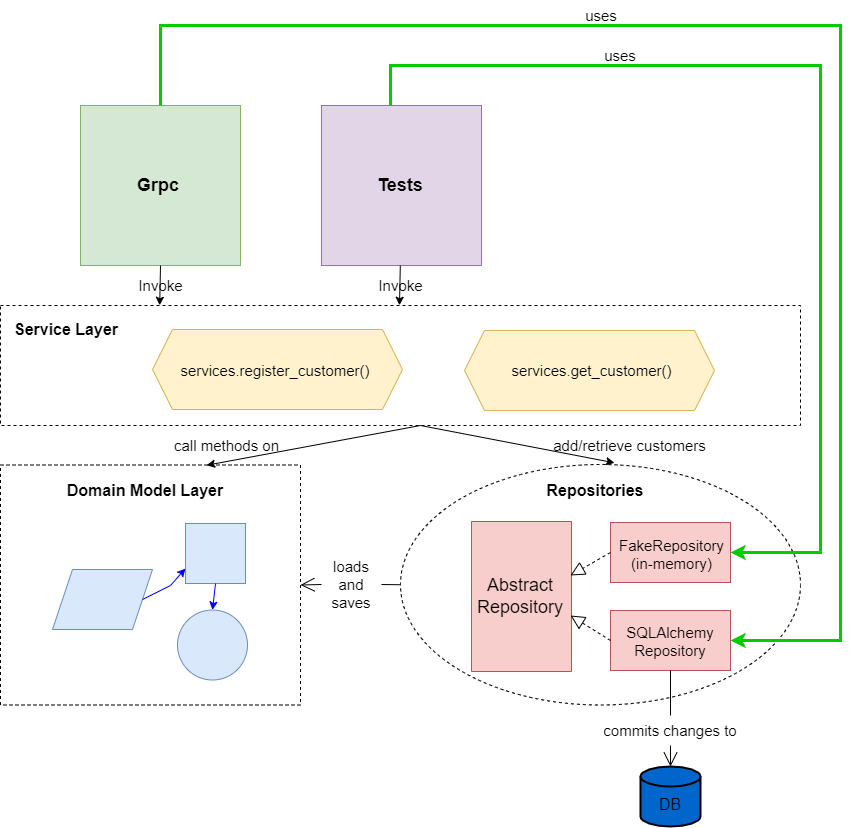

The diagram above was exported from draw.io. Its source (the exported page's mxGraphModel, read from the mxfile embedded in the PNG):
<mxGraphModel dx="1038" dy="547" grid="1" gridSize="10" guides="1" tooltips="1" connect="1" arrows="1" fold="1" page="1" pageScale="1" pageWidth="827" pageHeight="1169" math="0" shadow="0">
  <root>
    <mxCell id="0" />
    <mxCell id="1" parent="0" />
    <mxCell id="OpucEnhD2M82XGAjT4VH-4" value="" style="ellipse;whiteSpace=wrap;html=1;align=center;dashed=1;" vertex="1" parent="1">
      <mxGeometry x="520" y="479" width="400" height="240.5" as="geometry" />
    </mxCell>
    <mxCell id="OpucEnhD2M82XGAjT4VH-5" value="" style="rounded=0;whiteSpace=wrap;html=1;fillColor=#f8cecc;strokeColor=#b85450;" vertex="1" parent="1">
      <mxGeometry x="730" y="537" width="120" height="60" as="geometry" />
    </mxCell>
    <mxCell id="OpucEnhD2M82XGAjT4VH-6" value="" style="rounded=0;whiteSpace=wrap;html=1;fillColor=#f8cecc;strokeColor=#b85450;" vertex="1" parent="1">
      <mxGeometry x="730" y="625" width="120" height="60" as="geometry" />
    </mxCell>
    <mxCell id="OpucEnhD2M82XGAjT4VH-8" value="" style="rounded=0;whiteSpace=wrap;html=1;direction=south;fillColor=#f8cecc;strokeColor=#b85450;" vertex="1" parent="1">
      <mxGeometry x="591" y="536" width="100" height="150" as="geometry" />
    </mxCell>
    <mxCell id="OpucEnhD2M82XGAjT4VH-10" value="" style="whiteSpace=wrap;html=1;dashed=1;" vertex="1" parent="1">
      <mxGeometry x="120" y="479.5" width="300" height="240" as="geometry" />
    </mxCell>
    <mxCell id="OpucEnhD2M82XGAjT4VH-15" value="" style="ellipse;whiteSpace=wrap;html=1;aspect=fixed;fillColor=#dae8fc;strokeColor=#6c8ebf;" vertex="1" parent="1">
      <mxGeometry x="297" y="624.5" width="70" height="70" as="geometry" />
    </mxCell>
    <mxCell id="OpucEnhD2M82XGAjT4VH-16" value="" style="shape=parallelogram;perimeter=parallelogramPerimeter;whiteSpace=wrap;html=1;fixedSize=1;fillColor=#dae8fc;strokeColor=#6c8ebf;" vertex="1" parent="1">
      <mxGeometry x="172" y="584" width="100" height="60" as="geometry" />
    </mxCell>
    <mxCell id="OpucEnhD2M82XGAjT4VH-17" value="" style="whiteSpace=wrap;html=1;aspect=fixed;fillColor=#dae8fc;strokeColor=#6c8ebf;" vertex="1" parent="1">
      <mxGeometry x="305" y="538" width="60" height="60" as="geometry" />
    </mxCell>
    <mxCell id="OpucEnhD2M82XGAjT4VH-18" value="" style="whiteSpace=wrap;html=1;dashed=1;" vertex="1" parent="1">
      <mxGeometry x="120" y="320" width="800" height="120" as="geometry" />
    </mxCell>
    <mxCell id="OpucEnhD2M82XGAjT4VH-19" value="" style="shape=hexagon;perimeter=hexagonPerimeter2;whiteSpace=wrap;html=1;fixedSize=1;fillColor=#fff2cc;strokeColor=#d6b656;" vertex="1" parent="1">
      <mxGeometry x="272" y="344" width="250" height="80" as="geometry" />
    </mxCell>
    <mxCell id="OpucEnhD2M82XGAjT4VH-22" value="" style="whiteSpace=wrap;html=1;aspect=fixed;fillColor=#d5e8d4;strokeColor=#82b366;" vertex="1" parent="1">
      <mxGeometry x="200" y="120" width="160" height="160" as="geometry" />
    </mxCell>
    <mxCell id="OpucEnhD2M82XGAjT4VH-23" value="" style="whiteSpace=wrap;html=1;aspect=fixed;fillColor=#e1d5e7;strokeColor=#9673a6;" vertex="1" parent="1">
      <mxGeometry x="441" y="120" width="160" height="160" as="geometry" />
    </mxCell>
    <mxCell id="OpucEnhD2M82XGAjT4VH-24" value="" style="strokeWidth=2;html=1;shape=mxgraph.flowchart.database;whiteSpace=wrap;fillColor=#0066CC;" vertex="1" parent="1">
      <mxGeometry x="760" y="781" width="60" height="60" as="geometry" />
    </mxCell>
    <mxCell id="OpucEnhD2M82XGAjT4VH-25" value="Repositories" style="text;html=1;strokeColor=none;fillColor=none;align=center;verticalAlign=middle;whiteSpace=wrap;rounded=0;fontStyle=1;fontSize=16;" vertex="1" parent="1">
      <mxGeometry x="650" y="490" width="130" height="30" as="geometry" />
    </mxCell>
    <mxCell id="OpucEnhD2M82XGAjT4VH-26" value="Domain Model Layer" style="text;html=1;strokeColor=none;fillColor=none;align=center;verticalAlign=middle;whiteSpace=wrap;rounded=0;fontStyle=1;fontSize=16;" vertex="1" parent="1">
      <mxGeometry x="175" y="490" width="180" height="30" as="geometry" />
    </mxCell>
    <mxCell id="OpucEnhD2M82XGAjT4VH-27" value="Service Layer" style="text;html=1;strokeColor=none;fillColor=none;align=center;verticalAlign=middle;whiteSpace=wrap;rounded=0;fontStyle=1;fontSize=16;" vertex="1" parent="1">
      <mxGeometry x="126" y="329" width="120" height="30" as="geometry" />
    </mxCell>
    <mxCell id="OpucEnhD2M82XGAjT4VH-28" value="Tests" style="text;html=1;strokeColor=none;fillColor=none;align=center;verticalAlign=middle;whiteSpace=wrap;rounded=0;fontStyle=1;fontSize=18;" vertex="1" parent="1">
      <mxGeometry x="490" y="185" width="60" height="30" as="geometry" />
    </mxCell>
    <mxCell id="OpucEnhD2M82XGAjT4VH-29" value="&lt;b style=&quot;font-size: 18px;&quot;&gt;Grpc&lt;/b&gt;" style="text;html=1;strokeColor=none;fillColor=none;align=center;verticalAlign=middle;whiteSpace=wrap;rounded=0;fontSize=18;" vertex="1" parent="1">
      <mxGeometry x="248" y="185" width="60" height="30" as="geometry" />
    </mxCell>
    <mxCell id="OpucEnhD2M82XGAjT4VH-30" value="DB" style="text;html=1;strokeColor=none;fillColor=none;align=center;verticalAlign=middle;whiteSpace=wrap;rounded=0;fontSize=16;" vertex="1" parent="1">
      <mxGeometry x="760" y="804" width="60" height="30" as="geometry" />
    </mxCell>
    <mxCell id="OpucEnhD2M82XGAjT4VH-31" value="Abstract&lt;br&gt;Repository" style="text;html=1;strokeColor=none;fillColor=none;align=center;verticalAlign=middle;whiteSpace=wrap;rounded=0;fontSize=18;" vertex="1" parent="1">
      <mxGeometry x="610" y="576" width="60" height="70" as="geometry" />
    </mxCell>
    <mxCell id="OpucEnhD2M82XGAjT4VH-32" value="FakeRepository&lt;br&gt;(in-memory)" style="text;html=1;strokeColor=none;fillColor=none;align=center;verticalAlign=middle;rounded=0;fontSize=15;" vertex="1" parent="1">
      <mxGeometry x="761" y="554" width="60" height="30" as="geometry" />
    </mxCell>
    <mxCell id="OpucEnhD2M82XGAjT4VH-33" value="SQLAlchemy&lt;br&gt;Repository" style="text;html=1;strokeColor=none;fillColor=none;align=center;verticalAlign=middle;whiteSpace=wrap;rounded=0;fontSize=15;" vertex="1" parent="1">
      <mxGeometry x="760" y="641" width="60" height="30" as="geometry" />
    </mxCell>
    <mxCell id="OpucEnhD2M82XGAjT4VH-34" value="" style="endArrow=block;dashed=1;endFill=0;endSize=12;html=1;rounded=0;fontSize=18;exitX=0;exitY=0.5;exitDx=0;exitDy=0;" edge="1" parent="1" source="OpucEnhD2M82XGAjT4VH-5">
      <mxGeometry width="160" relative="1" as="geometry">
        <mxPoint x="410" y="610" as="sourcePoint" />
        <mxPoint x="690" y="590" as="targetPoint" />
      </mxGeometry>
    </mxCell>
    <mxCell id="OpucEnhD2M82XGAjT4VH-35" value="" style="endArrow=block;dashed=1;endFill=0;endSize=12;html=1;rounded=0;fontSize=18;exitX=0;exitY=0.5;exitDx=0;exitDy=0;" edge="1" parent="1" source="OpucEnhD2M82XGAjT4VH-6">
      <mxGeometry width="160" relative="1" as="geometry">
        <mxPoint x="740" y="577" as="sourcePoint" />
        <mxPoint x="690" y="630" as="targetPoint" />
      </mxGeometry>
    </mxCell>
    <mxCell id="OpucEnhD2M82XGAjT4VH-36" value="" style="endArrow=open;endFill=1;endSize=12;html=1;rounded=0;fontSize=15;fontColor=#000000;exitX=0.5;exitY=1;exitDx=0;exitDy=0;startArrow=none;" edge="1" parent="1" source="OpucEnhD2M82XGAjT4VH-64" target="OpucEnhD2M82XGAjT4VH-24">
      <mxGeometry width="160" relative="1" as="geometry">
        <mxPoint x="560" y="840" as="sourcePoint" />
        <mxPoint x="720" y="840" as="targetPoint" />
      </mxGeometry>
    </mxCell>
    <mxCell id="OpucEnhD2M82XGAjT4VH-38" value="" style="endArrow=classic;html=1;rounded=0;fontSize=15;fontColor=#0000FF;exitX=1;exitY=0.5;exitDx=0;exitDy=0;entryX=0;entryY=0.75;entryDx=0;entryDy=0;strokeColor=#0000FF;" edge="1" parent="1" source="OpucEnhD2M82XGAjT4VH-16" target="OpucEnhD2M82XGAjT4VH-17">
      <mxGeometry width="50" height="50" relative="1" as="geometry">
        <mxPoint x="460" y="750" as="sourcePoint" />
        <mxPoint x="510" y="700" as="targetPoint" />
        <Array as="points">
          <mxPoint x="290" y="600" />
        </Array>
      </mxGeometry>
    </mxCell>
    <mxCell id="OpucEnhD2M82XGAjT4VH-39" value="" style="endArrow=classic;html=1;rounded=0;fontSize=15;fontColor=#0000FF;exitX=0.5;exitY=1;exitDx=0;exitDy=0;entryX=0.5;entryY=0;entryDx=0;entryDy=0;strokeColor=#0000FF;" edge="1" parent="1" source="OpucEnhD2M82XGAjT4VH-17" target="OpucEnhD2M82XGAjT4VH-15">
      <mxGeometry width="50" height="50" relative="1" as="geometry">
        <mxPoint x="272" y="624" as="sourcePoint" />
        <mxPoint x="316.02" y="585.02" as="targetPoint" />
        <Array as="points" />
      </mxGeometry>
    </mxCell>
    <mxCell id="OpucEnhD2M82XGAjT4VH-40" value="" style="endArrow=open;endFill=1;endSize=12;html=1;rounded=0;fontSize=15;fontColor=#0000FF;strokeColor=#000000;entryX=1;entryY=0.5;entryDx=0;entryDy=0;exitX=0;exitY=0.5;exitDx=0;exitDy=0;startArrow=none;" edge="1" parent="1" source="OpucEnhD2M82XGAjT4VH-66" target="OpucEnhD2M82XGAjT4VH-10">
      <mxGeometry width="160" relative="1" as="geometry">
        <mxPoint x="410" y="640" as="sourcePoint" />
        <mxPoint x="570" y="640" as="targetPoint" />
      </mxGeometry>
    </mxCell>
    <mxCell id="OpucEnhD2M82XGAjT4VH-41" value="&lt;font color=&quot;#000000&quot;&gt;services.register_customer()&lt;/font&gt;" style="text;html=1;strokeColor=none;fillColor=none;align=center;verticalAlign=middle;whiteSpace=wrap;rounded=0;labelBackgroundColor=none;fontSize=15;fontColor=#0000FF;" vertex="1" parent="1">
      <mxGeometry x="365" y="370" width="60" height="30" as="geometry" />
    </mxCell>
    <mxCell id="OpucEnhD2M82XGAjT4VH-47" value="" style="shape=hexagon;perimeter=hexagonPerimeter2;whiteSpace=wrap;html=1;fixedSize=1;fillColor=#fff2cc;strokeColor=#d6b656;" vertex="1" parent="1">
      <mxGeometry x="584" y="345" width="250" height="80" as="geometry" />
    </mxCell>
    <mxCell id="OpucEnhD2M82XGAjT4VH-48" value="&lt;font color=&quot;#000000&quot;&gt;services.get_customer()&lt;/font&gt;" style="text;html=1;strokeColor=none;fillColor=none;align=center;verticalAlign=middle;whiteSpace=wrap;rounded=0;labelBackgroundColor=none;fontSize=15;fontColor=#0000FF;" vertex="1" parent="1">
      <mxGeometry x="679" y="370" width="65" height="30" as="geometry" />
    </mxCell>
    <mxCell id="OpucEnhD2M82XGAjT4VH-49" value="" style="endArrow=classic;html=1;rounded=0;fontSize=15;fontColor=#000000;strokeColor=#000000;entryX=0.535;entryY=-0.007;entryDx=0;entryDy=0;entryPerimeter=0;" edge="1" parent="1" target="OpucEnhD2M82XGAjT4VH-4">
      <mxGeometry relative="1" as="geometry">
        <mxPoint x="540" y="440" as="sourcePoint" />
        <mxPoint x="540" y="500" as="targetPoint" />
      </mxGeometry>
    </mxCell>
    <mxCell id="OpucEnhD2M82XGAjT4VH-50" value="add/retrieve customers" style="edgeLabel;resizable=0;html=1;align=center;verticalAlign=middle;labelBackgroundColor=none;fontSize=15;fontColor=#000000;fillColor=#0066CC;direction=south;" connectable="0" vertex="1" parent="OpucEnhD2M82XGAjT4VH-49">
      <mxGeometry relative="1" as="geometry">
        <mxPoint x="111" y="1" as="offset" />
      </mxGeometry>
    </mxCell>
    <mxCell id="OpucEnhD2M82XGAjT4VH-51" value="" style="endArrow=classic;html=1;rounded=0;fontSize=15;fontColor=#000000;strokeColor=#000000;entryX=0.687;entryY=0.001;entryDx=0;entryDy=0;entryPerimeter=0;" edge="1" parent="1" target="OpucEnhD2M82XGAjT4VH-10">
      <mxGeometry relative="1" as="geometry">
        <mxPoint x="540" y="440" as="sourcePoint" />
        <mxPoint x="390" y="480" as="targetPoint" />
      </mxGeometry>
    </mxCell>
    <mxCell id="OpucEnhD2M82XGAjT4VH-53" value="" style="endArrow=classic;html=1;rounded=0;fontSize=15;fontColor=#000000;strokeColor=#000000;exitX=0.5;exitY=1;exitDx=0;exitDy=0;entryX=0.199;entryY=-0.002;entryDx=0;entryDy=0;entryPerimeter=0;" edge="1" parent="1" source="OpucEnhD2M82XGAjT4VH-22" target="OpucEnhD2M82XGAjT4VH-18">
      <mxGeometry relative="1" as="geometry">
        <mxPoint x="230" y="290" as="sourcePoint" />
        <mxPoint x="330" y="290" as="targetPoint" />
      </mxGeometry>
    </mxCell>
    <mxCell id="OpucEnhD2M82XGAjT4VH-54" value="Invoke" style="edgeLabel;resizable=0;html=1;align=center;verticalAlign=middle;labelBackgroundColor=none;fontSize=15;fontColor=#000000;fillColor=#0066CC;" connectable="0" vertex="1" parent="OpucEnhD2M82XGAjT4VH-53">
      <mxGeometry relative="1" as="geometry" />
    </mxCell>
    <mxCell id="OpucEnhD2M82XGAjT4VH-55" value="" style="endArrow=classic;html=1;rounded=0;fontSize=15;fontColor=#000000;strokeColor=#000000;exitX=0.5;exitY=1;exitDx=0;exitDy=0;entryX=0.199;entryY=-0.002;entryDx=0;entryDy=0;entryPerimeter=0;" edge="1" parent="1">
      <mxGeometry relative="1" as="geometry">
        <mxPoint x="519.8" y="280" as="sourcePoint" />
        <mxPoint x="519" y="319.76" as="targetPoint" />
      </mxGeometry>
    </mxCell>
    <mxCell id="OpucEnhD2M82XGAjT4VH-56" value="Invoke" style="edgeLabel;resizable=0;html=1;align=center;verticalAlign=middle;labelBackgroundColor=none;fontSize=15;fontColor=#000000;fillColor=#0066CC;" connectable="0" vertex="1" parent="OpucEnhD2M82XGAjT4VH-55">
      <mxGeometry relative="1" as="geometry" />
    </mxCell>
    <mxCell id="OpucEnhD2M82XGAjT4VH-58" value="" style="endArrow=classic;html=1;rounded=0;fontSize=15;fontColor=#000000;strokeColor=#00CC00;exitX=0.5;exitY=0;exitDx=0;exitDy=0;entryX=1;entryY=0.5;entryDx=0;entryDy=0;strokeWidth=3;" edge="1" parent="1" source="OpucEnhD2M82XGAjT4VH-22" target="OpucEnhD2M82XGAjT4VH-6">
      <mxGeometry width="50" height="50" relative="1" as="geometry">
        <mxPoint x="280" y="110" as="sourcePoint" />
        <mxPoint x="960" y="730" as="targetPoint" />
        <Array as="points">
          <mxPoint x="280" y="40" />
          <mxPoint x="960" y="40" />
          <mxPoint x="960" y="655" />
          <mxPoint x="900" y="655" />
        </Array>
      </mxGeometry>
    </mxCell>
    <mxCell id="OpucEnhD2M82XGAjT4VH-59" value="" style="endArrow=classic;html=1;rounded=0;fontSize=15;fontColor=#000000;strokeColor=#00CC00;exitX=0.5;exitY=0;exitDx=0;exitDy=0;entryX=1;entryY=0.5;entryDx=0;entryDy=0;strokeWidth=3;" edge="1" parent="1" target="OpucEnhD2M82XGAjT4VH-5">
      <mxGeometry width="50" height="50" relative="1" as="geometry">
        <mxPoint x="510" y="120" as="sourcePoint" />
        <mxPoint x="1080" y="655" as="targetPoint" />
        <Array as="points">
          <mxPoint x="510" y="80" />
          <mxPoint x="940" y="80" />
          <mxPoint x="940" y="567" />
        </Array>
      </mxGeometry>
    </mxCell>
    <mxCell id="OpucEnhD2M82XGAjT4VH-60" value="uses" style="text;html=1;strokeColor=none;fillColor=none;align=center;verticalAlign=middle;whiteSpace=wrap;rounded=0;labelBackgroundColor=none;fontSize=15;fontColor=#000000;" vertex="1" parent="1">
      <mxGeometry x="710" y="55" width="60" height="30" as="geometry" />
    </mxCell>
    <mxCell id="OpucEnhD2M82XGAjT4VH-61" value="uses" style="text;html=1;strokeColor=none;fillColor=none;align=center;verticalAlign=middle;whiteSpace=wrap;rounded=0;labelBackgroundColor=none;fontSize=15;fontColor=#000000;" vertex="1" parent="1">
      <mxGeometry x="691" y="15" width="60" height="30" as="geometry" />
    </mxCell>
    <mxCell id="OpucEnhD2M82XGAjT4VH-64" value="commits changes to" style="text;html=1;strokeColor=none;fillColor=none;align=center;verticalAlign=middle;whiteSpace=wrap;rounded=0;labelBackgroundColor=none;fontSize=15;fontColor=#000000;" vertex="1" parent="1">
      <mxGeometry x="670" y="730" width="240" height="30" as="geometry" />
    </mxCell>
    <mxCell id="OpucEnhD2M82XGAjT4VH-65" value="" style="endArrow=none;endFill=1;endSize=12;html=1;rounded=0;fontSize=15;fontColor=#000000;exitX=0.5;exitY=1;exitDx=0;exitDy=0;" edge="1" parent="1" source="OpucEnhD2M82XGAjT4VH-6" target="OpucEnhD2M82XGAjT4VH-64">
      <mxGeometry width="160" relative="1" as="geometry">
        <mxPoint x="790" y="685" as="sourcePoint" />
        <mxPoint x="790" y="781" as="targetPoint" />
      </mxGeometry>
    </mxCell>
    <mxCell id="OpucEnhD2M82XGAjT4VH-66" value="loads&lt;br&gt;and&lt;br&gt;saves" style="text;html=1;strokeColor=none;fillColor=none;align=center;verticalAlign=middle;whiteSpace=wrap;rounded=0;labelBackgroundColor=none;fontSize=15;fontColor=#000000;" vertex="1" parent="1">
      <mxGeometry x="441" y="584" width="60" height="30" as="geometry" />
    </mxCell>
    <mxCell id="OpucEnhD2M82XGAjT4VH-67" value="" style="endArrow=none;endFill=1;endSize=12;html=1;rounded=0;fontSize=15;fontColor=#0000FF;strokeColor=#000000;entryX=1;entryY=0.5;entryDx=0;entryDy=0;exitX=0;exitY=0.5;exitDx=0;exitDy=0;" edge="1" parent="1" source="OpucEnhD2M82XGAjT4VH-4" target="OpucEnhD2M82XGAjT4VH-66">
      <mxGeometry width="160" relative="1" as="geometry">
        <mxPoint x="520" y="599.25" as="sourcePoint" />
        <mxPoint x="420" y="599.5" as="targetPoint" />
      </mxGeometry>
    </mxCell>
    <mxCell id="OpucEnhD2M82XGAjT4VH-68" value="call methods on" style="text;html=1;strokeColor=none;fillColor=none;align=center;verticalAlign=middle;whiteSpace=wrap;rounded=0;labelBackgroundColor=none;fontSize=15;fontColor=#000000;" vertex="1" parent="1">
      <mxGeometry x="290" y="445" width="113" height="30" as="geometry" />
    </mxCell>
  </root>
</mxGraphModel>